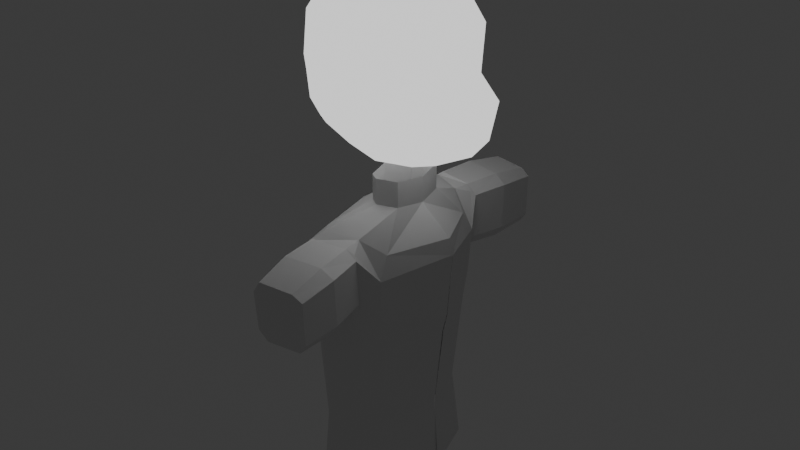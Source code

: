 # Source: bonecoA.blend  (saved by Blender 4.1.24; exported with 4.5.12 LTS)
import bpy
from mathutils import Matrix  # noqa: F401  (used for matrix-valued properties, if any)

bpy.ops.wm.read_factory_settings(use_empty=True)
scene = bpy.context.scene
scene.name = 'Scene'

# ---- collections
col_collection = bpy.data.collections.new('Collection'); scene.collection.children.link(col_collection)

# ---- materials (node trees are filled in below, after node groups)
mat_material = bpy.data.materials.new('Material')
mat_material.alpha_threshold = 0.0
mat_material.use_transparent_shadow = False
mat_material.roughness = 0.5
mat_material.line_color = (0.0, 0.0, 0.0, 1.0)
mat_material_001 = bpy.data.materials.new('Material.001')
mat_material_001.use_transparent_shadow = False

# ---- material node trees
mat_material.use_nodes = True; mat_material.node_tree.nodes.clear()
_N = mat_material.node_tree.nodes; _L = mat_material.node_tree.links
n0 = _N.new('ShaderNodeOutputMaterial'); n0.name = 'Material Output'; n0.location = (300, 300)
n1 = _N.new('ShaderNodeEmission'); n1.name = 'Emission'; n1.location = (10, 300)
_L.new(n1.outputs[0], n0.inputs[0])
n0.is_active_output = True
mat_material_001.use_nodes = True; mat_material_001.node_tree.nodes.clear()
_N = mat_material_001.node_tree.nodes; _L = mat_material_001.node_tree.links
n0 = _N.new('ShaderNodeBsdfPrincipled'); n0.name = 'Principled BSDF'; n0.location = (10, 300)
n1 = _N.new('ShaderNodeOutputMaterial'); n1.name = 'Material Output'; n1.location = (300, 300)
_L.new(n0.outputs[0], n1.inputs[0])
n1.is_active_output = True

# ---- world
world_world = bpy.data.worlds.new('World'); scene.world = world_world
world_world.use_nodes = True; world_world.node_tree.nodes.clear()
_N = world_world.node_tree.nodes; _L = world_world.node_tree.links
n0 = _N.new('ShaderNodeOutputWorld'); n0.name = 'World Output'; n0.location = (300, 300)
n1 = _N.new('ShaderNodeBackground'); n1.name = 'Background'; n1.location = (10, 300)
n1.inputs[0].default_value = (0.05088, 0.05088, 0.05088, 1.0)
_L.new(n1.outputs[0], n0.inputs[0])
n0.is_active_output = True
world_world.color = (0.05088, 0.05088, 0.05088)
world_world.use_sun_shadow = False
world_world.sun_shadow_jitter_overblur = 0.0

# ---- meshes
me_cube = bpy.data.meshes.new('Cube')
me_cube.from_pydata([(0.3866, 0.3736, 4.283), (0.5868, 0.4158, 3.318), (-0.4713, 0.3988, 4.333), (-0.4684, 0.4234, 3.353), (-0.5436, 0.2847, 3.228), (-0.5802, 0.0, 3.204), (0.3451, 0.5093, 3.307), (0.00367, 0.5424, 3.316), (-0.2621, 0.4957, 3.362), (0.4173, 0.4256, 4.071), (0.3956, 0.4332, 3.674), (0.5734, 0.4448, 3.532), (-0.5434, 0.4608, 4.132), (-0.5801, 0.4546, 3.77), (-0.5428, 0.4568, 3.493), (0.4585, 0.2464, 4.345), (0.4935, 0.0, 4.38), (-0.5811, 0.0, 4.43), (-0.5446, 0.2462, 4.391), (-0.2679, 0.4633, 4.394), (-0.001542, 0.504, 4.412), (0.2365, 0.4531, 4.361), (0.6979, 0.0, 3.177), (0.6622, 0.2719, 3.213), (0.2803, 0.3013, 4.486), (-0.003695, 0.3202, 4.556), (-0.2889, 0.2976, 4.503), (0.3053, 0.0, 4.546), (-0.004605, 0.0, 4.618), (-0.3059, 0.0, 4.557), (-0.7511, 0.0, 3.406), (-0.8093, 0.0, 3.789), (-0.7532, 0.0, 4.17), (-0.6993, 0.29, 3.414), (-0.7506, 0.2977, 3.764), (-0.7012, 0.3014, 4.141), (-0.286, 0.2951, 3.123), (-0.002136, 0.3112, 3.056), (0.3427, 0.2842, 3.09), (-0.3041, 0.0, 3.05), (-0.003677, 0.0, 2.99), (0.3495, 0.0, 3.004), (0.7392, 0.2748, 3.558), (0.536, 0.31, 3.73), (0.5786, 0.2906, 4.139), (0.7893, -0.004982, 3.681), (0.592, 0.0, 3.748), (0.6373, 0.0, 4.165), (-0.2877, 0.5655, 3.555), (-0.3108, 0.5647, 3.782), (-0.2859, 0.5693, 4.17), (0.003996, 0.6149, 3.536), (0.002274, 0.6006, 3.784), (0.0001548, 0.6198, 4.177), (0.3245, 0.5654, 3.497), (0.2698, 0.5442, 3.708), (0.2854, 0.5523, 4.146), (-0.2887, 0.6669, 3.668), (-0.3077, 0.6663, 3.855), (-0.04872, 0.7076, 3.653), (-0.05013, 0.6958, 3.857), (0.3866, -0.3736, 4.283), (0.5868, -0.4158, 3.318), (-0.4713, -0.3988, 4.333), (-0.4684, -0.4234, 3.353), (-0.5436, -0.2847, 3.228), (0.3451, -0.5093, 3.307), (0.00367, -0.5424, 3.316), (-0.2621, -0.4957, 3.362), (0.4173, -0.4256, 4.071), (0.3956, -0.4332, 3.674), (0.5734, -0.4448, 3.532), (-0.5434, -0.4608, 4.132), (-0.5801, -0.4546, 3.77), (-0.5428, -0.4568, 3.493), (0.4585, -0.2464, 4.345), (-0.5446, -0.2462, 4.391), (-0.2679, -0.4633, 4.394), (-0.001542, -0.504, 4.412), (0.2365, -0.4531, 4.361), (0.6622, -0.2719, 3.213), (0.2803, -0.3013, 4.486), (-0.003695, -0.3202, 4.556), (-0.2889, -0.2976, 4.503), (-0.6993, -0.29, 3.414), (-0.7506, -0.2977, 3.764), (-0.7012, -0.3014, 4.141), (-0.286, -0.2951, 3.123), (-0.002136, -0.3112, 3.056), (0.3427, -0.2842, 3.09), (0.7392, -0.2748, 3.558), (0.536, -0.31, 3.73), (0.5786, -0.2906, 4.139), (-0.2877, -0.5655, 3.555), (-0.3108, -0.5647, 3.782), (-0.2859, -0.5693, 4.17), (0.003996, -0.6149, 3.536), (0.002274, -0.6006, 3.784), (0.0001548, -0.6198, 4.177), (0.3245, -0.5654, 3.497), (0.2698, -0.5442, 3.708), (0.2854, -0.5523, 4.146), (-0.2887, -0.6669, 3.668), (-0.3077, -0.6663, 3.855), (-0.04872, -0.7076, 3.653), (-0.05013, -0.6958, 3.857)], [], [(24, 25, 28, 27), (25, 26, 29, 28), (0, 21, 24, 15), (21, 20, 25, 24), (20, 19, 26, 25), (19, 2, 18, 26), (26, 18, 17, 29), (15, 24, 27, 16), (30, 31, 34, 33), (31, 32, 35, 34), (32, 17, 18, 35), (35, 18, 2, 12), (34, 35, 12, 13), (33, 34, 13, 14), (4, 33, 14, 3), (5, 30, 33, 4), (36, 37, 40, 39), (37, 38, 41, 40), (3, 8, 36, 4), (8, 7, 37, 36), (7, 6, 38, 37), (6, 1, 23, 38), (38, 23, 22, 41), (4, 36, 39, 5), (42, 43, 46, 45), (43, 44, 47, 46), (1, 11, 42, 23), (11, 10, 43, 42), (10, 9, 44, 43), (9, 0, 15, 44), (44, 15, 16, 47), (23, 42, 45, 22), (51, 48, 57, 59), (49, 50, 53, 52), (51, 52, 55, 54), (52, 53, 56, 55), (3, 14, 48, 8), (14, 13, 49, 48), (13, 12, 50, 49), (12, 2, 19, 50), (50, 19, 20, 53), (53, 20, 21, 56), (56, 21, 0, 9), (55, 56, 9, 10), (54, 55, 10, 11), (6, 54, 11, 1), (7, 51, 54, 6), (8, 48, 51, 7), (57, 58, 60, 59), (48, 49, 58, 57), (52, 51, 59, 60), (49, 52, 60, 58), (81, 27, 28, 82), (82, 28, 29, 83), (61, 75, 81, 79), (79, 81, 82, 78), (78, 82, 83, 77), (77, 83, 76, 63), (83, 29, 17, 76), (75, 16, 27, 81), (30, 84, 85, 31), (31, 85, 86, 32), (32, 86, 76, 17), (86, 72, 63, 76), (85, 73, 72, 86), (84, 74, 73, 85), (65, 64, 74, 84), (5, 65, 84, 30), (87, 39, 40, 88), (88, 40, 41, 89), (64, 65, 87, 68), (68, 87, 88, 67), (67, 88, 89, 66), (66, 89, 80, 62), (89, 41, 22, 80), (65, 5, 39, 87), (90, 45, 46, 91), (91, 46, 47, 92), (62, 80, 90, 71), (71, 90, 91, 70), (70, 91, 92, 69), (69, 92, 75, 61), (92, 47, 16, 75), (80, 22, 45, 90), (96, 104, 102, 93), (94, 97, 98, 95), (96, 99, 100, 97), (97, 100, 101, 98), (64, 68, 93, 74), (74, 93, 94, 73), (73, 94, 95, 72), (72, 95, 77, 63), (95, 98, 78, 77), (98, 101, 79, 78), (101, 69, 61, 79), (100, 70, 69, 101), (99, 71, 70, 100), (66, 62, 71, 99), (67, 66, 99, 96), (68, 67, 96, 93), (102, 104, 105, 103), (93, 102, 103, 94), (97, 105, 104, 96), (94, 103, 105, 97)])
_uv = me_cube.uv_layers.new(name='UVMap')
_uv.uv.foreach_set('vector', [0.6875, 0.5625, 0.75, 0.5625, 0.75, 0.625, 0.6875, 0.625, 0.75, 0.5625, 0.8125, 0.5625, 0.8125, 0.625, 0.75, 0.625, 0.625, 0.5, 0.6875, 0.5, 0.6875, 0.5625, 0.625, 0.5625, 0.6875, 0.5, 0.75, 0.5, 0.75, 0.5625, 0.6875, 0.5625, 0.75, 0.5, 0.8125, 0.5, 0.8125, 0.5625, 0.75, 0.5625, 0.8125, 0.5, 0.875, 0.5, 0.875, 0.5625, 0.8125, 0.5625, 0.8125, 0.5625, 0.875, 0.5625, 0.875, 0.625, 0.8125, 0.625, 0.625, 0.5625, 0.6875, 0.5625, 0.6875, 0.625, 0.625, 0.625, 0.4375, 0.125, 0.5, 0.125, 0.5, 0.1875, 0.4375, 0.1875, 0.5, 0.125, 0.5625, 0.125, 0.5625, 0.1875, 0.5, 0.1875, 0.5625, 0.125, 0.625, 0.125, 0.625, 0.1875, 0.5625, 0.1875, 0.5625, 0.1875, 0.625, 0.1875, 0.625, 0.25, 0.5625, 0.25, 0.5, 0.1875, 0.5625, 0.1875, 0.5625, 0.25, 0.5, 0.25, 0.4375, 0.1875, 0.5, 0.1875, 0.5, 0.25, 0.4375, 0.25, 0.375, 0.1875, 0.4375, 0.1875, 0.4375, 0.25, 0.375, 0.25, 0.375, 0.125, 0.4375, 0.125, 0.4375, 0.1875, 0.375, 0.1875, 0.1875, 0.5625, 0.25, 0.5625, 0.25, 0.625, 0.1875, 0.625, 0.25, 0.5625, 0.3125, 0.5625, 0.3125, 0.625, 0.25, 0.625, 0.125, 0.5, 0.1875, 0.5, 0.1875, 0.5625, 0.125, 0.5625, 0.1875, 0.5, 0.25, 0.5, 0.25, 0.5625, 0.1875, 0.5625, 0.25, 0.5, 0.3125, 0.5, 0.3125, 0.5625, 0.25, 0.5625, 0.3125, 0.5, 0.375, 0.5, 0.375, 0.5625, 0.3125, 0.5625, 0.3125, 0.5625, 0.375, 0.5625, 0.375, 0.625, 0.3125, 0.625, 0.125, 0.5625, 0.1875, 0.5625, 0.1875, 0.625, 0.125, 0.625, 0.4375, 0.5625, 0.5, 0.5625, 0.5, 0.625, 0.4375, 0.625, 0.5, 0.5625, 0.5625, 0.5625, 0.5625, 0.625, 0.5, 0.625, 0.375, 0.5, 0.4375, 0.5, 0.4375, 0.5625, 0.375, 0.5625, 0.4375, 0.5, 0.5, 0.5, 0.5, 0.5625, 0.4375, 0.5625, 0.5, 0.5, 0.5625, 0.5, 0.5625, 0.5625, 0.5, 0.5625, 0.5625, 0.5, 0.625, 0.5, 0.625, 0.5625, 0.5625, 0.5625, 0.5625, 0.5625, 0.625, 0.5625, 0.625, 0.625, 0.5625, 0.625, 0.375, 0.5625, 0.4375, 0.5625, 0.4375, 0.625, 0.375, 0.625, 0.4375, 0.375, 0.4375, 0.3125, 0.4375, 0.3125, 0.4375, 0.375, 0.5, 0.3125, 0.5625, 0.3125, 0.5625, 0.375, 0.5, 0.375, 0.4375, 0.375, 0.5, 0.375, 0.5, 0.4375, 0.4375, 0.4375, 0.5, 0.375, 0.5625, 0.375, 0.5625, 0.4375, 0.5, 0.4375, 0.375, 0.25, 0.4375, 0.25, 0.4375, 0.3125, 0.375, 0.3125, 0.4375, 0.25, 0.5, 0.25, 0.5, 0.3125, 0.4375, 0.3125, 0.5, 0.25, 0.5625, 0.25, 0.5625, 0.3125, 0.5, 0.3125, 0.5625, 0.25, 0.625, 0.25, 0.625, 0.3125, 0.5625, 0.3125, 0.5625, 0.3125, 0.625, 0.3125, 0.625, 0.375, 0.5625, 0.375, 0.5625, 0.375, 0.625, 0.375, 0.625, 0.4375, 0.5625, 0.4375, 0.5625, 0.4375, 0.625, 0.4375, 0.625, 0.5, 0.5625, 0.5, 0.5, 0.4375, 0.5625, 0.4375, 0.5625, 0.5, 0.5, 0.5, 0.4375, 0.4375, 0.5, 0.4375, 0.5, 0.5, 0.4375, 0.5, 0.375, 0.4375, 0.4375, 0.4375, 0.4375, 0.5, 0.375, 0.5, 0.375, 0.375, 0.4375, 0.375, 0.4375, 0.4375, 0.375, 0.4375, 0.375, 0.3125, 0.4375, 0.3125, 0.4375, 0.375, 0.375, 0.375, 0.4375, 0.3125, 0.5, 0.3125, 0.5, 0.375, 0.4375, 0.375, 0.4375, 0.3125, 0.5, 0.3125, 0.5, 0.3125, 0.4375, 0.3125, 0.5, 0.375, 0.4375, 0.375, 0.4375, 0.375, 0.5, 0.375, 0.5, 0.3125, 0.5, 0.375, 0.5, 0.375, 0.5, 0.3125, 0.6875, 0.5625, 0.6875, 0.625, 0.75, 0.625, 0.75, 0.5625, 0.75, 0.5625, 0.75, 0.625, 0.8125, 0.625, 0.8125, 0.5625, 0.625, 0.5, 0.625, 0.5625, 0.6875, 0.5625, 0.6875, 0.5, 0.6875, 0.5, 0.6875, 0.5625, 0.75, 0.5625, 0.75, 0.5, 0.75, 0.5, 0.75, 0.5625, 0.8125, 0.5625, 0.8125, 0.5, 0.8125, 0.5, 0.8125, 0.5625, 0.875, 0.5625, 0.875, 0.5, 0.8125, 0.5625, 0.8125, 0.625, 0.875, 0.625, 0.875, 0.5625, 0.625, 0.5625, 0.625, 0.625, 0.6875, 0.625, 0.6875, 0.5625, 0.4375, 0.125, 0.4375, 0.1875, 0.5, 0.1875, 0.5, 0.125, 0.5, 0.125, 0.5, 0.1875, 0.5625, 0.1875, 0.5625, 0.125, 0.5625, 0.125, 0.5625, 0.1875, 0.625, 0.1875, 0.625, 0.125, 0.5625, 0.1875, 0.5625, 0.25, 0.625, 0.25, 0.625, 0.1875, 0.5, 0.1875, 0.5, 0.25, 0.5625, 0.25, 0.5625, 0.1875, 0.4375, 0.1875, 0.4375, 0.25, 0.5, 0.25, 0.5, 0.1875, 0.375, 0.1875, 0.375, 0.25, 0.4375, 0.25, 0.4375, 0.1875, 0.375, 0.125, 0.375, 0.1875, 0.4375, 0.1875, 0.4375, 0.125, 0.1875, 0.5625, 0.1875, 0.625, 0.25, 0.625, 0.25, 0.5625, 0.25, 0.5625, 0.25, 0.625, 0.3125, 0.625, 0.3125, 0.5625, 0.125, 0.5, 0.125, 0.5625, 0.1875, 0.5625, 0.1875, 0.5, 0.1875, 0.5, 0.1875, 0.5625, 0.25, 0.5625, 0.25, 0.5, 0.25, 0.5, 0.25, 0.5625, 0.3125, 0.5625, 0.3125, 0.5, 0.3125, 0.5, 0.3125, 0.5625, 0.375, 0.5625, 0.375, 0.5, 0.3125, 0.5625, 0.3125, 0.625, 0.375, 0.625, 0.375, 0.5625, 0.125, 0.5625, 0.125, 0.625, 0.1875, 0.625, 0.1875, 0.5625, 0.4375, 0.5625, 0.4375, 0.625, 0.5, 0.625, 0.5, 0.5625, 0.5, 0.5625, 0.5, 0.625, 0.5625, 0.625, 0.5625, 0.5625, 0.375, 0.5, 0.375, 0.5625, 0.4375, 0.5625, 0.4375, 0.5, 0.4375, 0.5, 0.4375, 0.5625, 0.5, 0.5625, 0.5, 0.5, 0.5, 0.5, 0.5, 0.5625, 0.5625, 0.5625, 0.5625, 0.5, 0.5625, 0.5, 0.5625, 0.5625, 0.625, 0.5625, 0.625, 0.5, 0.5625, 0.5625, 0.5625, 0.625, 0.625, 0.625, 0.625, 0.5625, 0.375, 0.5625, 0.375, 0.625, 0.4375, 0.625, 0.4375, 0.5625, 0.4375, 0.375, 0.4375, 0.375, 0.4375, 0.3125, 0.4375, 0.3125, 0.5, 0.3125, 0.5, 0.375, 0.5625, 0.375, 0.5625, 0.3125, 0.4375, 0.375, 0.4375, 0.4375, 0.5, 0.4375, 0.5, 0.375, 0.5, 0.375, 0.5, 0.4375, 0.5625, 0.4375, 0.5625, 0.375, 0.375, 0.25, 0.375, 0.3125, 0.4375, 0.3125, 0.4375, 0.25, 0.4375, 0.25, 0.4375, 0.3125, 0.5, 0.3125, 0.5, 0.25, 0.5, 0.25, 0.5, 0.3125, 0.5625, 0.3125, 0.5625, 0.25, 0.5625, 0.25, 0.5625, 0.3125, 0.625, 0.3125, 0.625, 0.25, 0.5625, 0.3125, 0.5625, 0.375, 0.625, 0.375, 0.625, 0.3125, 0.5625, 0.375, 0.5625, 0.4375, 0.625, 0.4375, 0.625, 0.375, 0.5625, 0.4375, 0.5625, 0.5, 0.625, 0.5, 0.625, 0.4375, 0.5, 0.4375, 0.5, 0.5, 0.5625, 0.5, 0.5625, 0.4375, 0.4375, 0.4375, 0.4375, 0.5, 0.5, 0.5, 0.5, 0.4375, 0.375, 0.4375, 0.375, 0.5, 0.4375, 0.5, 0.4375, 0.4375, 0.375, 0.375, 0.375, 0.4375, 0.4375, 0.4375, 0.4375, 0.375, 0.375, 0.3125, 0.375, 0.375, 0.4375, 0.375, 0.4375, 0.3125, 0.4375, 0.3125, 0.4375, 0.375, 0.5, 0.375, 0.5, 0.3125, 0.4375, 0.3125, 0.4375, 0.3125, 0.5, 0.3125, 0.5, 0.3125, 0.5, 0.375, 0.5, 0.375, 0.4375, 0.375, 0.4375, 0.375, 0.5, 0.3125, 0.5, 0.3125, 0.5, 0.375, 0.5, 0.375])
me_cube.materials.append(mat_material)
me_cube.use_mirror_vertex_groups = False
me_cube.update()
me_cylinder = bpy.data.meshes.new('Cylinder')
me_cylinder.from_pydata([(0.1227, 0.4203, 0.09592), (0.112, 0.3773, 1.396), (0.1701, 0.3561, 0.0939), (0.1447, 0.3222, 1.391), (0.2623, -0.01805, 0.09157), (0.2196, -0.005586, 1.387), (-0.2457, -0.0137, 0.09244), (-0.2777, -0.001055, 1.338), (-0.1528, 0.2771, 0.08199), (-0.1471, 0.2677, 1.318), (0.003852, 0.1643, 1.475), (0.0484, 0.1338, 1.475), (0.08868, 3.153e-09, 1.475), (-0.1237, 3.153e-09, 1.465), (-0.09442, 0.1338, 1.475), (0.1387, 0.4421, 1.367), (0.2113, 0.3888, 1.296), (0.2641, -0.005586, 1.279), (-0.2967, 0.0005929, 1.261), (-0.1605, 0.3242, 1.215), (0.003852, 0.1643, 1.597), (0.0484, 0.1338, 1.597), (0.08868, 3.153e-09, 1.597), (-0.1237, 3.153e-09, 1.588), (-0.09442, 0.1338, 1.597), (0.1907, 0.3723, 1.077), (0.2569, -0.003147, 0.9461), (-0.2713, 0.002238, 0.9468), (-0.1508, 0.3143, 1.001), (0.1341, 0.4293, 1.091), (0.1384, 0.3308, 0.4347), (0.2233, -0.001312, 0.4313), (-0.207, 0.002074, 0.432), (-0.1231, 0.2488, 0.4355), (0.1212, 0.3799, 0.4366), (-0.04146, 0.3392, 0.4335), (-0.09629, 0.3933, 1.087), (-0.05989, 0.1445, 1.597), (-0.08729, 0.4062, 1.357), (-0.05989, 0.1445, 1.475), (-0.0742, 0.4137, 1.075), (0.1149, 0.4507, 1.385), (-0.04674, 0.3351, 1.386), (-0.06071, 0.3707, 0.09264), (-0.05429, 0.4234, 1.38), (0.09728, 0.4401, 1.078), (-0.1102, 0.4101, 1.127), (-0.1068, 0.4195, 1.339), (0.1535, 0.443, 1.133), (0.1635, 0.4502, 1.319), (-0.1256, 0.7856, 1.074), (0.05308, 0.8223, 1.358), (-0.1082, 0.7982, 1.35), (0.03559, 0.8105, 1.077), (-0.1559, 0.7824, 1.118), (-0.1549, 0.7901, 1.321), (0.0768, 0.8186, 1.125), (0.08628, 0.8256, 1.304), (-0.1458, 0.5972, 1.339), (-0.1485, 0.5885, 1.118), (-0.1068, 0.593, 1.059), (0.07441, 0.6211, 1.062), (-0.08589, 0.6078, 1.379), (0.1274, 0.6316, 1.122), (0.09305, 0.6347, 1.385), (0.1378, 0.6393, 1.317), (-0.2497, 0.004569, 0.8472), (-0.1403, 0.2968, 0.8673), (-0.07755, 0.3793, 0.9082)], [], [(15, 1, 3, 16), (16, 3, 5, 17), (9, 7, 13, 14), (18, 7, 9, 19), (38, 42, 1, 15, 41, 44), (5, 3, 11, 12), (42, 9, 14, 39), (3, 1, 10, 11), (27, 18, 19, 28), (15, 49, 41), (25, 16, 17, 26), (14, 13, 23, 24), (11, 10, 20, 21), (39, 14, 24, 37), (12, 11, 21, 22), (34, 29, 25, 30), (30, 25, 26, 31), (66, 27, 28, 67), (35, 68, 36, 40, 45, 29, 34), (43, 35, 34, 0), (6, 32, 33, 8), (2, 30, 31, 4), (0, 34, 30, 2), (29, 48, 49, 15, 16, 25), (10, 39, 37, 20), (8, 33, 35, 43), (38, 47, 46, 36, 28, 19), (19, 9, 42, 38), (1, 42, 39, 10), (67, 28, 36, 68), (51, 57, 56, 53, 50, 54, 55, 52), (59, 58, 55, 54), (44, 47, 38), (46, 40, 36), (45, 48, 29), (61, 60, 50, 53), (58, 62, 52, 55), (63, 61, 53, 56), (62, 64, 51, 52), (60, 59, 54, 50), (64, 65, 57, 51), (65, 63, 56, 57), (49, 48, 63, 65), (41, 49, 65, 64), (40, 46, 59, 60), (44, 41, 64, 62), (48, 45, 61, 63), (47, 44, 62, 58), (45, 40, 60, 61), (46, 47, 58, 59), (33, 67, 68, 35), (32, 66, 67, 33)])
_uv = me_cylinder.uv_layers.new(name='UVMap')
_uv.uv.foreach_set('vector', [1.0, 0.9752, 1.0, 1.0, 0.875, 1.0, 0.875, 0.9752, 0.875, 0.9752, 0.875, 1.0, 0.75, 1.0, 0.75, 0.9752, 0.125, 1.0, 0.25, 1.0, 0.25, 1.0, 0.125, 1.0, 0.25, 0.9752, 0.25, 1.0, 0.125, 1.0, 0.125, 0.9752, 0.08108, 0.9752, 0.08108, 1.0, 0.0, 1.0, 0.0, 0.9752, 0.01452, 0.9752, 0.06236, 0.9752, 0.75, 1.0, 0.875, 1.0, 0.875, 1.0, 0.75, 1.0, 0.08108, 1.0, 0.125, 1.0, 0.125, 1.0, 0.08108, 1.0, 0.875, 1.0, 1.0, 1.0, 1.0, 1.0, 0.875, 1.0, 0.25, 0.8966, 0.25, 0.9752, 0.125, 0.9752, 0.125, 0.8966, 1.0, 0.9752, 1.0, 0.9599, 0.8984, 0.9752, 0.875, 0.8966, 0.875, 0.9752, 0.75, 0.9752, 0.75, 0.8966, 0.125, 1.0, 0.25, 1.0, 0.25, 1.0, 0.125, 1.0, 0.875, 1.0, 1.0, 1.0, 1.0, 1.0, 0.875, 1.0, 0.08108, 1.0, 0.125, 1.0, 0.125, 1.0, 0.08108, 1.0, 0.75, 1.0, 0.875, 1.0, 0.875, 1.0, 0.75, 1.0, 1.0, 0.7763, 1.0, 0.8966, 0.875, 0.8966, 0.875, 0.7763, 0.875, 0.7763, 0.875, 0.8966, 0.75, 0.8966, 0.75, 0.7763, 0.25, 0.8602, 0.25, 0.8966, 0.125, 0.8966, 0.125, 0.8602, 0.08108, 0.7763, 0.08108, 0.8602, 0.08108, 0.8966, 0.06792, 0.8966, 0.01668, 0.8966, 0.0, 0.8966, 0.0, 0.7763, 0.08108, 0.5, 0.08108, 0.7763, 0.0, 0.7763, 0.0, 0.5, 0.25, 0.5, 0.25, 0.7763, 0.125, 0.7763, 0.125, 0.5, 0.875, 0.5, 0.875, 0.7763, 0.75, 0.7763, 0.75, 0.5, 1.0, 0.5, 1.0, 0.7763, 0.875, 0.7763, 0.875, 0.5, 1.0, 0.8966, 1.0, 0.9099, 1.0, 0.9599, 1.0, 0.9752, 0.875, 0.9752, 0.875, 0.8966, 0.0, 1.0, 0.08108, 1.0, 0.08108, 1.0, 0.0, 1.0, 0.125, 0.5, 0.125, 0.7763, 0.08108, 0.7763, 0.08108, 0.5, 0.4325, 0.9752, 0.4325, 0.9673, 0.4325, 0.9094, 0.4325, 0.8966, 0.125, 0.8966, 0.125, 0.9752, 0.125, 0.9752, 0.125, 1.0, 0.08108, 1.0, 0.08108, 0.9752, 0.0, 1.0, 0.08108, 1.0, 0.08108, 1.0, 0.0, 1.0, 0.125, 0.8602, 0.125, 0.8966, 0.08108, 0.8966, 0.08108, 0.8602, 0.8984, 0.9752, 1.0, 0.9599, 1.0, 0.9099, 0.8833, 0.8966, 0.5245, 0.8966, 0.4325, 0.9094, 0.4325, 0.9673, 0.5635, 0.9752, 0.4325, 0.9094, 0.4325, 0.9673, 0.4325, 0.9673, 0.4325, 0.9094, 0.5635, 0.9752, 0.4325, 0.9673, 0.4325, 0.9752, 0.4325, 0.9094, 0.5245, 0.8966, 0.4325, 0.8966, 0.8833, 0.8966, 1.0, 0.9099, 1.0, 0.8966, 0.01668, 0.8966, 0.06792, 0.8966, 0.06792, 0.8966, 0.01668, 0.8966, 0.4325, 0.9673, 0.5635, 0.9752, 0.5635, 0.9752, 0.4325, 0.9673, 1.0, 0.9099, 0.8833, 0.8966, 0.8833, 0.8966, 1.0, 0.9099, 0.06236, 0.9752, 0.01452, 0.9752, 0.01452, 0.9752, 0.06236, 0.9752, 0.5245, 0.8966, 0.4325, 0.9094, 0.4325, 0.9094, 0.5245, 0.8966, 0.8984, 0.9752, 1.0, 0.9599, 1.0, 0.9599, 0.8984, 0.9752, 1.0, 0.9599, 1.0, 0.9099, 1.0, 0.9099, 1.0, 0.9599, 1.0, 0.9599, 1.0, 0.9099, 1.0, 0.9099, 1.0, 0.9599, 0.8984, 0.9752, 1.0, 0.9599, 1.0, 0.9599, 0.8984, 0.9752, 0.5245, 0.8966, 0.4325, 0.9094, 0.4325, 0.9094, 0.5245, 0.8966, 0.06236, 0.9752, 0.01452, 0.9752, 0.01452, 0.9752, 0.06236, 0.9752, 1.0, 0.9099, 0.8833, 0.8966, 0.8833, 0.8966, 1.0, 0.9099, 0.4325, 0.9673, 0.5635, 0.9752, 0.5635, 0.9752, 0.4325, 0.9673, 0.01668, 0.8966, 0.06792, 0.8966, 0.06792, 0.8966, 0.01668, 0.8966, 0.4325, 0.9094, 0.4325, 0.9673, 0.4325, 0.9673, 0.4325, 0.9094, 0.125, 0.7763, 0.125, 0.8602, 0.08108, 0.8602, 0.08108, 0.7763, 0.25, 0.7763, 0.25, 0.8602, 0.125, 0.8602, 0.125, 0.7763])
me_cylinder.materials.append(mat_material_001)
me_cylinder.update()

# ---- objects
ob_head = bpy.data.objects.new('Head', me_cube)
ob_cylinder = bpy.data.objects.new('Cylinder', me_cylinder)

# ---- transforms, parenting, visibility, modifiers, constraints
ob_head.location = (0.0, 0.0, 0.0)
ob_head.lock_rotations_4d = False
ob_head.empty_display_type = 'ARROWS'
ob_head.lineart.crease_threshold = 0.0
ob_cylinder.location = (0.0, 0.0, -0.03195)
ob_cylinder.rotation_euler = (0.0, -0.0, 3.139)
ob_cylinder.scale = (1.834, 1.834, 1.834)
_m = ob_cylinder.modifiers.new('Mirror', 'MIRROR')
_m.use_axis = (False, True, False)

# ---- collection membership
col_collection.objects.link(ob_head)
col_collection.objects.link(ob_cylinder)

# ---- scene / render settings (as saved in the file)
scene.frame_start = 1; scene.frame_end = 250; scene.frame_set(203)
scene.render.engine = 'BLENDER_EEVEE_NEXT'
scene.cycles.sampling_pattern = 'TABULATED_SOBOL'
scene.eevee.ray_tracing_options.trace_max_roughness = 0.0
bpy.context.view_layer.update()

# ---- added for rendering (the .blend has no active camera): camera
cam_auto = bpy.data.cameras.new('AutoCamera')
cam_auto.lens = 50.0
cam_auto.sensor_width = 36.0
cam_auto.clip_end = 1000.0
ob_auto_camera = bpy.data.objects.new('AutoCamera', cam_auto)
scene.collection.objects.link(ob_auto_camera)
ob_auto_camera.location = (5.22311, -6.27982, 6.55465)
ob_auto_camera.rotation_euler = (1.09748, -7.21219e-08, 0.694738)
scene.camera = ob_auto_camera
bpy.context.view_layer.update()
